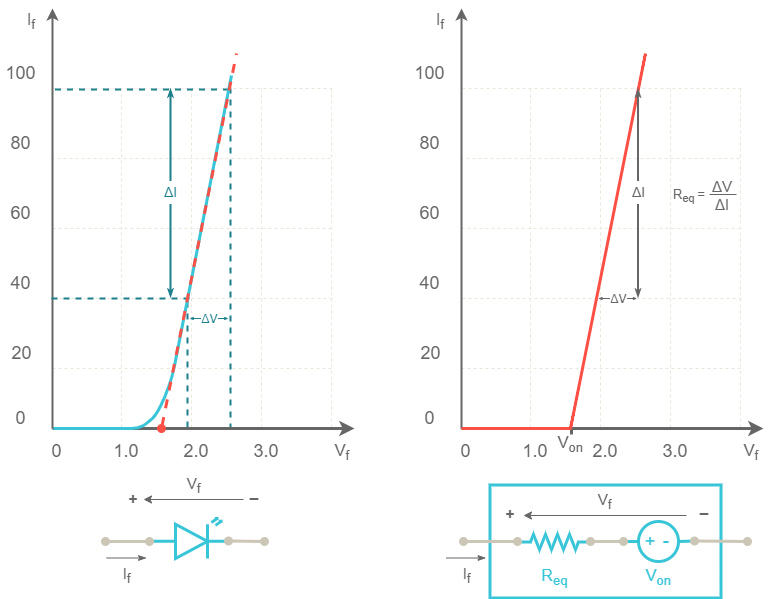

The diagram above was exported from draw.io. Its source (the exported page's mxGraphModel, read from the mxfile embedded in the PNG):
<mxGraphModel dx="460" dy="813" grid="0" gridSize="10" guides="1" tooltips="1" connect="1" arrows="1" fold="1" page="0" pageScale="1" pageWidth="827" pageHeight="1169" math="0" shadow="0">
  <root>
    <mxCell id="0" />
    <mxCell id="1" parent="0" />
    <mxCell id="153" value="" style="endArrow=none;html=1;strokeColor=#666666;strokeWidth=3;fontSize=15;fontColor=#666666;" parent="1" edge="1">
      <mxGeometry width="50" height="50" relative="1" as="geometry">
        <mxPoint x="871" y="757" as="sourcePoint" />
        <mxPoint x="871" y="750" as="targetPoint" />
      </mxGeometry>
    </mxCell>
    <mxCell id="145" value="" style="rounded=0;whiteSpace=wrap;html=1;strokeColor=#38C5D8;strokeWidth=3;fillColor=none;fontSize=18;" parent="1" vertex="1">
      <mxGeometry x="789.5" y="807.5" width="231" height="113" as="geometry" />
    </mxCell>
    <mxCell id="2" value="" style="endArrow=none;dashed=1;html=1;strokeColor=#ebe7dc;strokeWidth=1;fontSize=16;fontColor=#666666;" parent="1" edge="1">
      <mxGeometry width="50" height="50" relative="1" as="geometry">
        <mxPoint x="631" y="410.9999999999999" as="sourcePoint" />
        <mxPoint x="631" y="751" as="targetPoint" />
      </mxGeometry>
    </mxCell>
    <mxCell id="5" value="" style="endArrow=none;dashed=1;html=1;strokeColor=#ebe7dc;strokeWidth=1;fontSize=16;fontColor=#666666;" parent="1" edge="1">
      <mxGeometry width="50" height="50" relative="1" as="geometry">
        <mxPoint x="421" y="411" as="sourcePoint" />
        <mxPoint x="421" y="751" as="targetPoint" />
      </mxGeometry>
    </mxCell>
    <mxCell id="6" value="" style="endArrow=none;dashed=1;html=1;strokeColor=#ebe7dc;strokeWidth=1;fontSize=16;fontColor=#666666;" parent="1" edge="1">
      <mxGeometry width="50" height="50" relative="1" as="geometry">
        <mxPoint x="491" y="411" as="sourcePoint" />
        <mxPoint x="491" y="751" as="targetPoint" />
      </mxGeometry>
    </mxCell>
    <mxCell id="7" value="" style="endArrow=none;dashed=1;html=1;strokeColor=#ebe7dc;strokeWidth=1;fontSize=16;fontColor=#666666;" parent="1" edge="1">
      <mxGeometry width="50" height="50" relative="1" as="geometry">
        <mxPoint x="561" y="411" as="sourcePoint" />
        <mxPoint x="561" y="751" as="targetPoint" />
      </mxGeometry>
    </mxCell>
    <mxCell id="8" value="" style="endArrow=none;dashed=1;html=1;strokeColor=#ebe7dc;strokeWidth=1;fontSize=16;fontColor=#666666;" parent="1" edge="1">
      <mxGeometry width="50" height="50" relative="1" as="geometry">
        <mxPoint x="631" y="691" as="sourcePoint" />
        <mxPoint x="351" y="691" as="targetPoint" />
      </mxGeometry>
    </mxCell>
    <mxCell id="9" value="" style="endArrow=none;dashed=1;html=1;strokeColor=#ebe7dc;strokeWidth=1;fontSize=16;fontColor=#666666;" parent="1" edge="1">
      <mxGeometry width="50" height="50" relative="1" as="geometry">
        <mxPoint x="632" y="621" as="sourcePoint" />
        <mxPoint x="352" y="621" as="targetPoint" />
      </mxGeometry>
    </mxCell>
    <mxCell id="10" value="" style="endArrow=none;dashed=1;html=1;strokeColor=#ebe7dc;strokeWidth=1;fontSize=16;fontColor=#666666;" parent="1" edge="1">
      <mxGeometry width="50" height="50" relative="1" as="geometry">
        <mxPoint x="631" y="551" as="sourcePoint" />
        <mxPoint x="352" y="551" as="targetPoint" />
      </mxGeometry>
    </mxCell>
    <mxCell id="11" value="" style="endArrow=none;dashed=1;html=1;strokeColor=#ebe7dc;strokeWidth=1;fontSize=16;fontColor=#666666;" parent="1" edge="1">
      <mxGeometry width="50" height="50" relative="1" as="geometry">
        <mxPoint x="630" y="481" as="sourcePoint" />
        <mxPoint x="351" y="481" as="targetPoint" />
      </mxGeometry>
    </mxCell>
    <mxCell id="12" value="" style="endArrow=none;dashed=1;html=1;strokeColor=#ebe7dc;strokeWidth=1;fontSize=16;fontColor=#666666;" parent="1" edge="1">
      <mxGeometry width="50" height="50" relative="1" as="geometry">
        <mxPoint x="632" y="411" as="sourcePoint" />
        <mxPoint x="351" y="411" as="targetPoint" />
      </mxGeometry>
    </mxCell>
    <mxCell id="21" value="V&lt;sub&gt;f&lt;/sub&gt;" style="rounded=0;whiteSpace=wrap;html=1;strokeColor=none;fillColor=none;fontSize=16;fontColor=#666666;" parent="1" vertex="1">
      <mxGeometry x="632" y="761" width="20" height="25" as="geometry" />
    </mxCell>
    <mxCell id="22" value="0" style="rounded=0;whiteSpace=wrap;html=1;strokeColor=none;fillColor=none;fontSize=18;fontColor=#666666;" parent="1" vertex="1">
      <mxGeometry x="342" y="761" width="29" height="25" as="geometry" />
    </mxCell>
    <mxCell id="23" value="1.0" style="rounded=0;whiteSpace=wrap;html=1;strokeColor=none;fillColor=none;fontSize=18;fontColor=#666666;" parent="1" vertex="1">
      <mxGeometry x="411" y="761" width="30" height="25" as="geometry" />
    </mxCell>
    <mxCell id="24" value="2.0" style="rounded=0;whiteSpace=wrap;html=1;strokeColor=none;fillColor=none;fontSize=18;fontColor=#666666;" parent="1" vertex="1">
      <mxGeometry x="481" y="761" width="30" height="25" as="geometry" />
    </mxCell>
    <mxCell id="25" value="3.0" style="rounded=0;whiteSpace=wrap;html=1;strokeColor=none;fillColor=none;fontSize=18;fontColor=#666666;" parent="1" vertex="1">
      <mxGeometry x="551" y="761" width="30" height="25" as="geometry" />
    </mxCell>
    <mxCell id="29" value="20" style="rounded=0;whiteSpace=wrap;html=1;strokeColor=none;fillColor=none;fontSize=18;fontColor=#666666;" parent="1" vertex="1">
      <mxGeometry x="301" y="661" width="41" height="30" as="geometry" />
    </mxCell>
    <mxCell id="30" value="40" style="rounded=0;whiteSpace=wrap;html=1;strokeColor=none;fillColor=none;fontSize=18;fontColor=#666666;" parent="1" vertex="1">
      <mxGeometry x="301" y="591" width="39" height="30" as="geometry" />
    </mxCell>
    <mxCell id="31" value="60" style="rounded=0;whiteSpace=wrap;html=1;strokeColor=none;fillColor=none;fontSize=18;fontColor=#666666;" parent="1" vertex="1">
      <mxGeometry x="301" y="521" width="39" height="30" as="geometry" />
    </mxCell>
    <mxCell id="32" value="80" style="rounded=0;whiteSpace=wrap;html=1;strokeColor=none;fillColor=none;fontSize=18;fontColor=#666666;" parent="1" vertex="1">
      <mxGeometry x="301" y="451" width="39" height="30" as="geometry" />
    </mxCell>
    <mxCell id="33" value="100" style="rounded=0;whiteSpace=wrap;html=1;strokeColor=none;fillColor=none;fontSize=18;fontColor=#666666;" parent="1" vertex="1">
      <mxGeometry x="301" y="381" width="39" height="30" as="geometry" />
    </mxCell>
    <mxCell id="34" value="I&lt;sub&gt;f&lt;/sub&gt;" style="rounded=0;whiteSpace=wrap;html=1;strokeColor=none;fillColor=none;fontSize=16;fontColor=#666666;" parent="1" vertex="1">
      <mxGeometry x="321" y="330" width="20" height="25" as="geometry" />
    </mxCell>
    <mxCell id="43" value="0" style="rounded=0;whiteSpace=wrap;html=1;strokeColor=none;fillColor=none;fontSize=18;fontColor=#666666;" parent="1" vertex="1">
      <mxGeometry x="300" y="726" width="41" height="30" as="geometry" />
    </mxCell>
    <mxCell id="45" value="" style="endArrow=classic;html=1;strokeColor=#666666;strokeWidth=2;" parent="1" edge="1">
      <mxGeometry width="50" height="50" relative="1" as="geometry">
        <mxPoint x="352" y="751" as="sourcePoint" />
        <mxPoint x="352" y="331" as="targetPoint" />
      </mxGeometry>
    </mxCell>
    <mxCell id="48" value="" style="endArrow=none;dashed=1;html=1;strokeColor=#1C7F8C;strokeWidth=2;" parent="1" edge="1">
      <mxGeometry width="50" height="50" relative="1" as="geometry">
        <mxPoint x="487" y="750" as="sourcePoint" />
        <mxPoint x="487" y="620" as="targetPoint" />
      </mxGeometry>
    </mxCell>
    <mxCell id="49" value="" style="endArrow=none;dashed=1;html=1;strokeColor=#1c7f8c;strokeWidth=2;" parent="1" edge="1">
      <mxGeometry width="50" height="50" relative="1" as="geometry">
        <mxPoint x="530" y="752" as="sourcePoint" />
        <mxPoint x="530" y="411" as="targetPoint" />
      </mxGeometry>
    </mxCell>
    <mxCell id="50" value="" style="endArrow=none;dashed=1;html=1;strokeColor=#1C7F8C;strokeWidth=2;fontSize=13;fontColor=#666666;" parent="1" edge="1">
      <mxGeometry width="50" height="50" relative="1" as="geometry">
        <mxPoint x="351" y="621" as="sourcePoint" />
        <mxPoint x="489" y="621" as="targetPoint" />
      </mxGeometry>
    </mxCell>
    <mxCell id="51" value="" style="endArrow=none;dashed=1;html=1;strokeColor=#1C7F8C;strokeWidth=2;fontSize=13;fontColor=#666666;" parent="1" edge="1">
      <mxGeometry width="50" height="50" relative="1" as="geometry">
        <mxPoint x="354.5" y="412" as="sourcePoint" />
        <mxPoint x="529" y="412" as="targetPoint" />
      </mxGeometry>
    </mxCell>
    <mxCell id="52" value="&lt;font style=&quot;line-height: 170% ; font-size: 14px&quot; color=&quot;#1c7f8c&quot;&gt;ΔI&lt;/font&gt;" style="endArrow=classicThin;startArrow=classicThin;html=1;strokeColor=#1c7f8c;strokeWidth=2;fontSize=13;fontColor=#666666;endSize=3;startSize=3;endFill=1;startFill=1;" parent="1" edge="1">
      <mxGeometry width="50" height="50" relative="1" as="geometry">
        <mxPoint x="470" y="620" as="sourcePoint" />
        <mxPoint x="470" y="411" as="targetPoint" />
        <Array as="points">
          <mxPoint x="470" y="484" />
        </Array>
      </mxGeometry>
    </mxCell>
    <mxCell id="53" value="&lt;font style=&quot;line-height: 100% ; font-size: 12px&quot; color=&quot;#1c7f8c&quot;&gt;ΔV&lt;/font&gt;" style="endArrow=classicThin;startArrow=classicThin;html=1;strokeColor=#1c7f8c;strokeWidth=1;fontSize=13;fontColor=#666666;endSize=2;startSize=2;endFill=1;startFill=1;" parent="1" edge="1">
      <mxGeometry width="50" height="50" relative="1" as="geometry">
        <mxPoint x="489" y="641" as="sourcePoint" />
        <mxPoint x="528" y="641" as="targetPoint" />
        <Array as="points" />
      </mxGeometry>
    </mxCell>
    <mxCell id="46" value="" style="endArrow=classic;html=1;strokeColor=#666666;strokeWidth=3;" parent="1" edge="1">
      <mxGeometry width="50" height="50" relative="1" as="geometry">
        <mxPoint x="352" y="751" as="sourcePoint" />
        <mxPoint x="654" y="751" as="targetPoint" />
      </mxGeometry>
    </mxCell>
    <mxCell id="85" value="" style="endArrow=none;dashed=1;html=1;strokeColor=#ebe7dc;strokeWidth=1;fontSize=16;fontColor=#666666;" parent="1" edge="1">
      <mxGeometry width="50" height="50" relative="1" as="geometry">
        <mxPoint x="1040" y="411" as="sourcePoint" />
        <mxPoint x="1040" y="751" as="targetPoint" />
      </mxGeometry>
    </mxCell>
    <mxCell id="86" value="" style="endArrow=none;dashed=1;html=1;strokeColor=#ebe7dc;strokeWidth=1;fontSize=16;fontColor=#666666;" parent="1" edge="1">
      <mxGeometry width="50" height="50" relative="1" as="geometry">
        <mxPoint x="830" y="411" as="sourcePoint" />
        <mxPoint x="830" y="751" as="targetPoint" />
      </mxGeometry>
    </mxCell>
    <mxCell id="87" value="" style="endArrow=none;dashed=1;html=1;strokeColor=#ebe7dc;strokeWidth=1;fontSize=16;fontColor=#666666;" parent="1" edge="1">
      <mxGeometry width="50" height="50" relative="1" as="geometry">
        <mxPoint x="900" y="411" as="sourcePoint" />
        <mxPoint x="900" y="751" as="targetPoint" />
      </mxGeometry>
    </mxCell>
    <mxCell id="88" value="" style="endArrow=none;dashed=1;html=1;strokeColor=#ebe7dc;strokeWidth=1;fontSize=16;fontColor=#666666;" parent="1" edge="1">
      <mxGeometry width="50" height="50" relative="1" as="geometry">
        <mxPoint x="970" y="411" as="sourcePoint" />
        <mxPoint x="970" y="751" as="targetPoint" />
      </mxGeometry>
    </mxCell>
    <mxCell id="89" value="" style="endArrow=none;dashed=1;html=1;strokeColor=#ebe7dc;strokeWidth=1;fontSize=16;fontColor=#666666;" parent="1" edge="1">
      <mxGeometry width="50" height="50" relative="1" as="geometry">
        <mxPoint x="1040" y="691" as="sourcePoint" />
        <mxPoint x="760" y="691" as="targetPoint" />
      </mxGeometry>
    </mxCell>
    <mxCell id="90" value="" style="endArrow=none;dashed=1;html=1;strokeColor=#ebe7dc;strokeWidth=1;fontSize=16;fontColor=#666666;" parent="1" edge="1">
      <mxGeometry width="50" height="50" relative="1" as="geometry">
        <mxPoint x="1041" y="621" as="sourcePoint" />
        <mxPoint x="761" y="621" as="targetPoint" />
      </mxGeometry>
    </mxCell>
    <mxCell id="91" value="" style="endArrow=none;dashed=1;html=1;strokeColor=#ebe7dc;strokeWidth=1;fontSize=16;fontColor=#666666;" parent="1" edge="1">
      <mxGeometry width="50" height="50" relative="1" as="geometry">
        <mxPoint x="1040" y="551" as="sourcePoint" />
        <mxPoint x="761" y="551" as="targetPoint" />
      </mxGeometry>
    </mxCell>
    <mxCell id="92" value="" style="endArrow=none;dashed=1;html=1;strokeColor=#ebe7dc;strokeWidth=1;fontSize=16;fontColor=#666666;" parent="1" edge="1">
      <mxGeometry width="50" height="50" relative="1" as="geometry">
        <mxPoint x="1039" y="481" as="sourcePoint" />
        <mxPoint x="760" y="481" as="targetPoint" />
      </mxGeometry>
    </mxCell>
    <mxCell id="93" value="" style="endArrow=none;dashed=1;html=1;strokeColor=#ebe7dc;strokeWidth=1;fontSize=16;fontColor=#666666;" parent="1" edge="1">
      <mxGeometry width="50" height="50" relative="1" as="geometry">
        <mxPoint x="1041" y="411" as="sourcePoint" />
        <mxPoint x="760" y="411" as="targetPoint" />
      </mxGeometry>
    </mxCell>
    <mxCell id="95" value="V&lt;sub&gt;f&lt;/sub&gt;" style="rounded=0;whiteSpace=wrap;html=1;strokeColor=none;fillColor=none;fontSize=16;fontColor=#666666;" parent="1" vertex="1">
      <mxGeometry x="1041" y="761" width="20" height="25" as="geometry" />
    </mxCell>
    <mxCell id="96" value="0" style="rounded=0;whiteSpace=wrap;html=1;strokeColor=none;fillColor=none;fontSize=18;fontColor=#666666;" parent="1" vertex="1">
      <mxGeometry x="751" y="761" width="29" height="25" as="geometry" />
    </mxCell>
    <mxCell id="97" value="1.0" style="rounded=0;whiteSpace=wrap;html=1;strokeColor=none;fillColor=none;fontSize=18;fontColor=#666666;" parent="1" vertex="1">
      <mxGeometry x="820" y="761" width="30" height="25" as="geometry" />
    </mxCell>
    <mxCell id="98" value="2.0" style="rounded=0;whiteSpace=wrap;html=1;strokeColor=none;fillColor=none;fontSize=18;fontColor=#666666;" parent="1" vertex="1">
      <mxGeometry x="890" y="761" width="30" height="25" as="geometry" />
    </mxCell>
    <mxCell id="99" value="3.0" style="rounded=0;whiteSpace=wrap;html=1;strokeColor=none;fillColor=none;fontSize=18;fontColor=#666666;" parent="1" vertex="1">
      <mxGeometry x="960" y="761" width="30" height="25" as="geometry" />
    </mxCell>
    <mxCell id="100" value="20" style="rounded=0;whiteSpace=wrap;html=1;strokeColor=none;fillColor=none;fontSize=18;fontColor=#666666;" parent="1" vertex="1">
      <mxGeometry x="710" y="661" width="41" height="30" as="geometry" />
    </mxCell>
    <mxCell id="101" value="40" style="rounded=0;whiteSpace=wrap;html=1;strokeColor=none;fillColor=none;fontSize=18;fontColor=#666666;" parent="1" vertex="1">
      <mxGeometry x="710" y="591" width="39" height="30" as="geometry" />
    </mxCell>
    <mxCell id="102" value="60" style="rounded=0;whiteSpace=wrap;html=1;strokeColor=none;fillColor=none;fontSize=18;fontColor=#666666;" parent="1" vertex="1">
      <mxGeometry x="710" y="521" width="39" height="30" as="geometry" />
    </mxCell>
    <mxCell id="103" value="80" style="rounded=0;whiteSpace=wrap;html=1;strokeColor=none;fillColor=none;fontSize=18;fontColor=#666666;" parent="1" vertex="1">
      <mxGeometry x="710" y="451" width="39" height="30" as="geometry" />
    </mxCell>
    <mxCell id="104" value="100" style="rounded=0;whiteSpace=wrap;html=1;strokeColor=none;fillColor=none;fontSize=18;fontColor=#666666;" parent="1" vertex="1">
      <mxGeometry x="710" y="381" width="39" height="30" as="geometry" />
    </mxCell>
    <mxCell id="105" value="I&lt;sub&gt;f&lt;/sub&gt;" style="rounded=0;whiteSpace=wrap;html=1;strokeColor=none;fillColor=none;fontSize=16;fontColor=#666666;" parent="1" vertex="1">
      <mxGeometry x="730" y="330" width="20" height="25" as="geometry" />
    </mxCell>
    <mxCell id="106" value="0" style="rounded=0;whiteSpace=wrap;html=1;strokeColor=none;fillColor=none;fontSize=18;fontColor=#666666;" parent="1" vertex="1">
      <mxGeometry x="709" y="726" width="41" height="30" as="geometry" />
    </mxCell>
    <mxCell id="107" value="" style="endArrow=classic;html=1;strokeColor=#666666;strokeWidth=2;" parent="1" edge="1">
      <mxGeometry width="50" height="50" relative="1" as="geometry">
        <mxPoint x="761" y="751" as="sourcePoint" />
        <mxPoint x="761" y="331" as="targetPoint" />
      </mxGeometry>
    </mxCell>
    <mxCell id="114" value="" style="endArrow=classic;html=1;strokeColor=#666666;strokeWidth=3;" parent="1" edge="1">
      <mxGeometry width="50" height="50" relative="1" as="geometry">
        <mxPoint x="761" y="751" as="sourcePoint" />
        <mxPoint x="1063" y="751" as="targetPoint" />
      </mxGeometry>
    </mxCell>
    <mxCell id="115" value="" style="endArrow=none;html=1;strokeWidth=3;strokeColor=#fb5046;startArrow=none;startFill=0;jumpSize=3;jumpStyle=none;curved=1;" parent="1" edge="1">
      <mxGeometry width="50" height="50" relative="1" as="geometry">
        <mxPoint x="870" y="751" as="sourcePoint" />
        <mxPoint x="945" y="376" as="targetPoint" />
      </mxGeometry>
    </mxCell>
    <mxCell id="14" value="" style="endArrow=none;html=1;strokeColor=#38c5d8;strokeWidth=3;" parent="1" edge="1">
      <mxGeometry width="50" height="50" relative="1" as="geometry">
        <mxPoint x="353" y="751" as="sourcePoint" />
        <mxPoint x="531" y="398" as="targetPoint" />
        <Array as="points">
          <mxPoint x="441" y="751" />
          <mxPoint x="456" y="737" />
          <mxPoint x="465" y="718" />
          <mxPoint x="472" y="698" />
        </Array>
      </mxGeometry>
    </mxCell>
    <mxCell id="116" value="" style="endArrow=none;html=1;strokeWidth=3;strokeColor=#fb5046;startArrow=none;startFill=0;jumpSize=3;jumpStyle=none;curved=1;" parent="1" edge="1">
      <mxGeometry width="50" height="50" relative="1" as="geometry">
        <mxPoint x="871" y="751" as="sourcePoint" />
        <mxPoint x="761" y="751" as="targetPoint" />
      </mxGeometry>
    </mxCell>
    <mxCell id="47" value="" style="endArrow=none;html=1;strokeWidth=3;strokeColor=#fb5046;startArrow=oval;startFill=1;jumpSize=3;jumpStyle=none;dashed=1;curved=1;" parent="1" edge="1">
      <mxGeometry width="50" height="50" relative="1" as="geometry">
        <mxPoint x="461" y="751" as="sourcePoint" />
        <mxPoint x="536" y="376" as="targetPoint" />
      </mxGeometry>
    </mxCell>
    <mxCell id="119" value="" style="verticalLabelPosition=bottom;shadow=0;dashed=0;align=center;fillColor=#ffffff;html=1;verticalAlign=top;strokeWidth=3;shape=mxgraph.electrical.opto_electronics.led_2;fontSize=13;fontColor=#3C3521;strokeColor=#38C5D8;" parent="1" vertex="1">
      <mxGeometry x="451" y="841" width="80" height="40" as="geometry" />
    </mxCell>
    <mxCell id="120" value="" style="endArrow=oval;html=1;strokeColor=#CCC6B6;strokeWidth=3;fontSize=5;fontColor=#7e765e;endFill=1;endSize=6;startArrow=oval;startFill=1;" parent="1" edge="1">
      <mxGeometry width="50" height="50" relative="1" as="geometry">
        <mxPoint x="405" y="864" as="sourcePoint" />
        <mxPoint x="449" y="864" as="targetPoint" />
      </mxGeometry>
    </mxCell>
    <mxCell id="121" value="" style="endArrow=oval;html=1;strokeColor=#CCC6B6;strokeWidth=3;fontSize=5;fontColor=#7e765e;endFill=1;endSize=6;startArrow=oval;startFill=1;" parent="1" edge="1">
      <mxGeometry width="50" height="50" relative="1" as="geometry">
        <mxPoint x="528" y="863.5" as="sourcePoint" />
        <mxPoint x="564" y="864" as="targetPoint" />
      </mxGeometry>
    </mxCell>
    <mxCell id="122" value="I&lt;sub&gt;f&lt;/sub&gt;" style="endArrow=classicThin;html=1;strokeColor=#666666;strokeWidth=1;endFill=1;fontColor=#666666;fontSize=15;verticalAlign=top;" parent="1" edge="1">
      <mxGeometry width="50" height="50" relative="1" as="geometry">
        <mxPoint x="406" y="880.5" as="sourcePoint" />
        <mxPoint x="446" y="880.5" as="targetPoint" />
      </mxGeometry>
    </mxCell>
    <mxCell id="126" value="V&lt;sub&gt;f&lt;/sub&gt;" style="endArrow=classic;html=1;strokeColor=#666666;strokeWidth=1;fontSize=15;fontColor=#666666;verticalAlign=bottom;" parent="1" edge="1">
      <mxGeometry width="50" height="50" relative="1" as="geometry">
        <mxPoint x="543" y="822" as="sourcePoint" />
        <mxPoint x="443" y="822" as="targetPoint" />
      </mxGeometry>
    </mxCell>
    <mxCell id="127" value="+" style="rounded=0;whiteSpace=wrap;html=1;fontSize=15;fontColor=#666666;strokeColor=none;fontStyle=1" parent="1" vertex="1">
      <mxGeometry x="426" y="814" width="14" height="15" as="geometry" />
    </mxCell>
    <mxCell id="128" value="_" style="rounded=0;whiteSpace=wrap;html=1;fontSize=15;fontColor=#666666;strokeColor=none;fontStyle=1" parent="1" vertex="1">
      <mxGeometry x="546.5" y="806" width="14" height="15" as="geometry" />
    </mxCell>
    <mxCell id="129" value="" style="endArrow=none;html=1;strokeWidth=3;strokeColor=#38C5D8;" parent="1" source="139" edge="1">
      <mxGeometry width="50" height="50" relative="1" as="geometry">
        <mxPoint x="925" y="864" as="sourcePoint" />
        <mxPoint x="995" y="863.5" as="targetPoint" />
      </mxGeometry>
    </mxCell>
    <mxCell id="130" value="" style="endArrow=oval;html=1;strokeColor=#CCC6B6;strokeWidth=3;fontSize=5;fontColor=#7e765e;endFill=1;endSize=6;startArrow=oval;startFill=1;" parent="1" edge="1">
      <mxGeometry width="50" height="50" relative="1" as="geometry">
        <mxPoint x="994" y="863.5" as="sourcePoint" />
        <mxPoint x="1047" y="864" as="targetPoint" />
      </mxGeometry>
    </mxCell>
    <mxCell id="136" value="" style="verticalLabelPosition=bottom;shadow=0;dashed=0;align=center;fillColor=#ffffff;html=1;verticalAlign=top;strokeWidth=3;shape=mxgraph.electrical.resistors.resistor_2;fontSize=16;fontColor=#3C3521;strokeColor=#38C5D8;rotation=0;" parent="1" vertex="1">
      <mxGeometry x="816.5" y="857" width="75" height="15" as="geometry" />
    </mxCell>
    <mxCell id="137" value="" style="endArrow=oval;html=1;strokeColor=#CCC6B6;strokeWidth=3;fontSize=5;fontColor=#7e765e;endFill=1;endSize=6;startArrow=oval;startFill=1;" parent="1" edge="1">
      <mxGeometry width="50" height="50" relative="1" as="geometry">
        <mxPoint x="763" y="864" as="sourcePoint" />
        <mxPoint x="817" y="864" as="targetPoint" />
      </mxGeometry>
    </mxCell>
    <mxCell id="138" value="R&lt;sub&gt;eq&lt;/sub&gt;" style="rounded=0;whiteSpace=wrap;html=1;strokeColor=none;strokeWidth=3;fontSize=16;fontColor=#38C5D8;fillColor=none;" parent="1" vertex="1">
      <mxGeometry x="842.5" y="894" width="23" height="10" as="geometry" />
    </mxCell>
    <mxCell id="139" value="" style="ellipse;whiteSpace=wrap;html=1;aspect=fixed;strokeWidth=3;strokeColor=#38C5D8;" parent="1" vertex="1">
      <mxGeometry x="938" y="844" width="40" height="40" as="geometry" />
    </mxCell>
    <mxCell id="140" value="" style="endArrow=none;html=1;strokeWidth=3;strokeColor=#38C5D8;" parent="1" target="139" edge="1">
      <mxGeometry width="50" height="50" relative="1" as="geometry">
        <mxPoint x="925" y="864" as="sourcePoint" />
        <mxPoint x="995" y="863.5" as="targetPoint" />
      </mxGeometry>
    </mxCell>
    <mxCell id="141" value="&lt;font color=&quot;#38c5d8&quot; style=&quot;font-size: 18px;&quot;&gt;+&lt;/font&gt;" style="rounded=0;whiteSpace=wrap;html=1;strokeColor=none;strokeWidth=3;fillColor=none;fontSize=18;" parent="1" vertex="1">
      <mxGeometry x="945" y="858.5" width="10" height="10" as="geometry" />
    </mxCell>
    <mxCell id="142" value="&lt;font color=&quot;#38c5d8&quot; style=&quot;font-size: 18px;&quot;&gt;-&lt;/font&gt;" style="rounded=0;whiteSpace=wrap;html=1;strokeColor=none;strokeWidth=3;fillColor=none;fontSize=18;" parent="1" vertex="1">
      <mxGeometry x="961" y="857.5" width="10" height="10" as="geometry" />
    </mxCell>
    <mxCell id="143" value="" style="endArrow=oval;html=1;strokeColor=#CCC6B6;strokeWidth=3;fontSize=5;fontColor=#7e765e;endFill=1;endSize=6;startArrow=oval;startFill=1;" parent="1" edge="1">
      <mxGeometry width="50" height="50" relative="1" as="geometry">
        <mxPoint x="890" y="864" as="sourcePoint" />
        <mxPoint x="923" y="864" as="targetPoint" />
      </mxGeometry>
    </mxCell>
    <mxCell id="144" value="V&lt;sub&gt;on&lt;/sub&gt;" style="rounded=0;whiteSpace=wrap;html=1;strokeColor=none;strokeWidth=3;fontSize=16;fontColor=#38C5D8;fillColor=none;" parent="1" vertex="1">
      <mxGeometry x="947" y="894" width="23" height="10" as="geometry" />
    </mxCell>
    <mxCell id="146" value="I&lt;sub&gt;f&lt;/sub&gt;" style="endArrow=classicThin;html=1;strokeColor=#666666;strokeWidth=1;endFill=1;fontColor=#666666;fontSize=15;verticalAlign=top;" parent="1" edge="1">
      <mxGeometry width="50" height="50" relative="1" as="geometry">
        <mxPoint x="745.5" y="880.5" as="sourcePoint" />
        <mxPoint x="785.4999999999998" y="880.5" as="targetPoint" />
      </mxGeometry>
    </mxCell>
    <mxCell id="147" value="V&lt;sub&gt;f&lt;/sub&gt;" style="endArrow=classic;html=1;strokeColor=#666666;strokeWidth=1;fontSize=15;fontColor=#666666;verticalAlign=bottom;" parent="1" edge="1">
      <mxGeometry width="50" height="50" relative="1" as="geometry">
        <mxPoint x="986" y="838" as="sourcePoint" />
        <mxPoint x="823" y="838" as="targetPoint" />
      </mxGeometry>
    </mxCell>
    <mxCell id="148" value="+" style="rounded=0;whiteSpace=wrap;html=1;fontSize=15;fontColor=#666666;strokeColor=none;fontStyle=1" parent="1" vertex="1">
      <mxGeometry x="802.5" y="829" width="14" height="15" as="geometry" />
    </mxCell>
    <mxCell id="149" value="_" style="rounded=0;whiteSpace=wrap;html=1;fontSize=15;fontColor=#666666;strokeColor=none;fontStyle=1" parent="1" vertex="1">
      <mxGeometry x="997" y="821" width="14" height="15" as="geometry" />
    </mxCell>
    <mxCell id="154" value="V&lt;sub&gt;on&lt;/sub&gt;" style="rounded=0;whiteSpace=wrap;html=1;strokeColor=none;strokeWidth=3;fontSize=16;fontColor=#666666;fillColor=none;" parent="1" vertex="1">
      <mxGeometry x="858.5" y="761" width="23" height="10" as="geometry" />
    </mxCell>
    <mxCell id="155" value="&lt;font style=&quot;line-height: 170% ; font-size: 14px&quot;&gt;ΔI&lt;/font&gt;" style="endArrow=classicThin;startArrow=classicThin;html=1;strokeColor=#666666;strokeWidth=2;fontSize=13;fontColor=#666666;endSize=3;startSize=3;endFill=1;startFill=1;" parent="1" edge="1">
      <mxGeometry width="50" height="50" relative="1" as="geometry">
        <mxPoint x="937.5" y="620" as="sourcePoint" />
        <mxPoint x="937.5" y="411" as="targetPoint" />
        <Array as="points">
          <mxPoint x="937.5" y="484" />
        </Array>
      </mxGeometry>
    </mxCell>
    <mxCell id="156" value="&lt;font style=&quot;line-height: 100% ; font-size: 12px&quot;&gt;ΔV&lt;/font&gt;" style="endArrow=classicThin;startArrow=classicThin;html=1;strokeColor=#666666;strokeWidth=1;fontSize=13;fontColor=#666666;endSize=2;startSize=2;endFill=1;startFill=1;" parent="1" edge="1">
      <mxGeometry width="50" height="50" relative="1" as="geometry">
        <mxPoint x="897.7" y="621" as="sourcePoint" />
        <mxPoint x="936.7" y="621" as="targetPoint" />
        <Array as="points">
          <mxPoint x="919" y="621" />
        </Array>
      </mxGeometry>
    </mxCell>
    <mxCell id="162" value="&lt;font style=&quot;font-size: 13px&quot;&gt;R&lt;sub&gt;eq &lt;/sub&gt;=&amp;nbsp;&lt;/font&gt;&lt;br&gt;" style="rounded=0;whiteSpace=wrap;html=1;strokeColor=none;strokeWidth=3;fontSize=16;fontColor=#666666;fillColor=none;align=left;" parent="1" vertex="1">
      <mxGeometry x="971" y="510.5" width="38" height="10" as="geometry" />
    </mxCell>
    <mxCell id="163" value="" style="endArrow=none;html=1;strokeColor=#666666;strokeWidth=1;fontSize=15;fontColor=#666666;" parent="1" edge="1">
      <mxGeometry width="50" height="50" relative="1" as="geometry">
        <mxPoint x="1009" y="517" as="sourcePoint" />
        <mxPoint x="1036" y="517" as="targetPoint" />
      </mxGeometry>
    </mxCell>
    <mxCell id="164" value="ΔI" style="text;html=1;fontSize=15;fontColor=#666666;" parent="1" vertex="1">
      <mxGeometry x="1013" y="511.5" width="20" height="22" as="geometry" />
    </mxCell>
    <mxCell id="165" value="ΔV" style="text;html=1;fontSize=15;fontColor=#666666;" parent="1" vertex="1">
      <mxGeometry x="1010" y="493.5" width="24" height="19" as="geometry" />
    </mxCell>
  </root>
</mxGraphModel>